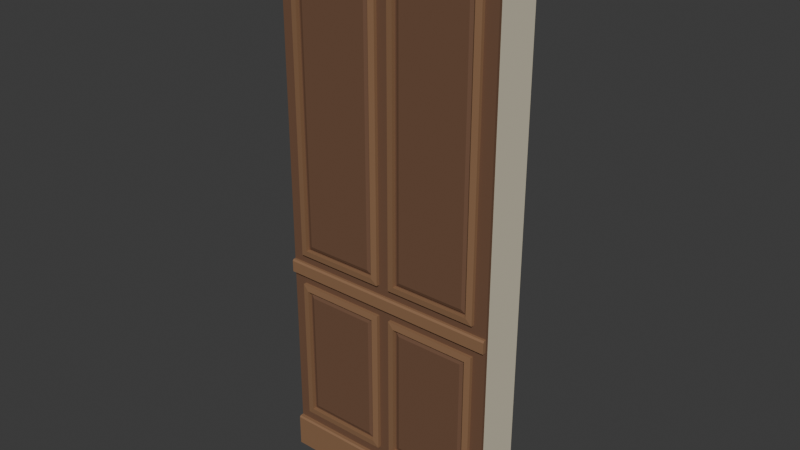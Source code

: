 # Source: rpg-mansion-paneled-wall-bay-01-authoring.blend  (saved by Blender 4.3.34; exported with 4.5.12 LTS)
import bpy
from mathutils import Matrix  # noqa: F401  (used for matrix-valued properties, if any)

bpy.ops.wm.read_factory_settings(use_empty=True)
scene = bpy.context.scene
scene.name = 'Native authoring parts'

# ---- collections
col_collection = bpy.data.collections.new('Collection'); scene.collection.children.link(col_collection)

# ---- materials (node trees are filled in below, after node groups)
mat_original_plaster = bpy.data.materials.new('Original plaster')
mat_original_wood = bpy.data.materials.new('Original wood')
mat_original_wood_trim = bpy.data.materials.new('Original wood trim')

# ---- material node trees
mat_original_plaster.use_nodes = True; mat_original_plaster.node_tree.nodes.clear()
_N = mat_original_plaster.node_tree.nodes; _L = mat_original_plaster.node_tree.links
n0 = _N.new('ShaderNodeBsdfPrincipled'); n0.name = 'Principled BSDF'; n0.location = (10, 300)
n0.inputs[0].default_value = (0.6867, 0.624, 0.4735, 1.0)
n0.inputs[2].default_value = 0.75
n1 = _N.new('ShaderNodeOutputMaterial'); n1.name = 'Material Output'; n1.location = (300, 300)
_L.new(n0.outputs[0], n1.inputs[0])
n1.is_active_output = True
mat_original_wood.use_nodes = True; mat_original_wood.node_tree.nodes.clear()
_N = mat_original_wood.node_tree.nodes; _L = mat_original_wood.node_tree.links
n0 = _N.new('ShaderNodeBsdfPrincipled'); n0.name = 'Principled BSDF'; n0.location = (10, 300)
n0.inputs[0].default_value = (0.162, 0.08022, 0.04374, 1.0)
n0.inputs[2].default_value = 0.75
n1 = _N.new('ShaderNodeOutputMaterial'); n1.name = 'Material Output'; n1.location = (300, 300)
_L.new(n0.outputs[0], n1.inputs[0])
n1.is_active_output = True
mat_original_wood_trim.use_nodes = True; mat_original_wood_trim.node_tree.nodes.clear()
_N = mat_original_wood_trim.node_tree.nodes; _L = mat_original_wood_trim.node_tree.links
n0 = _N.new('ShaderNodeBsdfPrincipled'); n0.name = 'Principled BSDF'; n0.location = (10, 300)
n0.inputs[0].default_value = (0.2664, 0.1413, 0.07036, 1.0)
n0.inputs[2].default_value = 0.75
n1 = _N.new('ShaderNodeOutputMaterial'); n1.name = 'Material Output'; n1.location = (300, 300)
_L.new(n0.outputs[0], n1.inputs[0])
n1.is_active_output = True

# ---- world
world_world = bpy.data.worlds.new('World'); scene.world = world_world
world_world.use_nodes = True; world_world.node_tree.nodes.clear()
_N = world_world.node_tree.nodes; _L = world_world.node_tree.links
n0 = _N.new('ShaderNodeOutputWorld'); n0.name = 'World Output'; n0.location = (300, 300)
n1 = _N.new('ShaderNodeBackground'); n1.name = 'Background'; n1.location = (10, 300)
n1.inputs[0].default_value = (0.05088, 0.05088, 0.05088, 1.0)
_L.new(n1.outputs[0], n0.inputs[0])
n0.is_active_output = True
world_world.color = (0.05088, 0.05088, 0.05088)
world_world.sun_shadow_jitter_overblur = 0.0

# ---- meshes
me_full_height_plaster_structural_wall = bpy.data.meshes.new('Full height plaster structural wall')
me_full_height_plaster_structural_wall.from_pydata([(-0.6, -0.1, 0.0), (0.6, -0.1, 0.0), (0.6, 0.14, 0.0), (-0.6, 0.14, 0.0), (-0.6, -0.1, 3.0), (0.6, -0.1, 3.0), (0.6, 0.14, 3.0), (-0.6, 0.14, 3.0)], [], [(3, 2, 1, 0), (4, 5, 6, 7), (0, 1, 5, 4), (1, 2, 6, 5), (2, 3, 7, 6), (3, 0, 4, 7)])
_uv = me_full_height_plaster_structural_wall.uv_layers.new(name='UVMap')
_uv.uv.foreach_set('vector', [0.000758, 0.7314, 0.3039, 0.7314, 0.3039, 0.7921, 0.000758, 0.7921, 0.3047, 0.7314, 0.6079, 0.7314, 0.6079, 0.7921, 0.3047, 0.7921, 0.000758, 0.3039, 0.000758, 0.000758, 0.7587, 0.000758, 0.7587, 0.3039, 0.000758, 0.6693, 0.000758, 0.6087, 0.7587, 0.6087, 0.7587, 0.6693, 0.000758, 0.6079, 0.000758, 0.3047, 0.7587, 0.3047, 0.7587, 0.6079, 0.000758, 0.7307, 0.000758, 0.67, 0.7587, 0.67, 0.7587, 0.7307])
me_full_height_plaster_structural_wall.materials.append(mat_original_plaster)
me_full_height_plaster_structural_wall.update()
me_continuous_front_timber_backing = bpy.data.meshes.new('Continuous front timber backing')
me_continuous_front_timber_backing.from_pydata([(-0.6, -0.115, 0.0), (0.6, -0.115, 0.0), (0.6, -0.1, 0.0), (-0.6, -0.1, 0.0), (-0.6, -0.115, 3.0), (0.6, -0.115, 3.0), (0.6, -0.1, 3.0), (-0.6, -0.1, 3.0)], [], [(3, 2, 1, 0), (4, 5, 6, 7), (0, 1, 5, 4), (1, 2, 6, 5), (2, 3, 7, 6), (3, 0, 4, 7)])
_uv = me_continuous_front_timber_backing.uv_layers.new(name='UVMap')
_uv.uv.foreach_set('vector', [0.0008497, 0.6925, 0.3407, 0.6925, 0.3407, 0.6967, 0.0008497, 0.6967, 0.3416, 0.6925, 0.6814, 0.6925, 0.6814, 0.6967, 0.3416, 0.6967, 0.0008497, 0.3407, 0.0008497, 0.0008497, 0.8505, 0.0008497, 0.8505, 0.3407, 0.0008497, 0.6865, 0.0008497, 0.6823, 0.8505, 0.6823, 0.8505, 0.6865, 0.0008497, 0.6814, 0.0008497, 0.3416, 0.8505, 0.3416, 0.8505, 0.6814, 0.0008497, 0.6916, 0.0008497, 0.6874, 0.8505, 0.6874, 0.8505, 0.6916])
me_continuous_front_timber_backing.materials.append(mat_original_wood)
me_continuous_front_timber_backing.update()
me_lower_panel_1_continuous_mitred_moulding = bpy.data.meshes.new('lower panel 1 continuous mitred moulding')
me_lower_panel_1_continuous_mitred_moulding.from_pydata([(-0.53, -0.113, 0.24), (-0.035, -0.113, 0.24), (-0.035, -0.113, 1.04), (-0.53, -0.113, 1.04), (-0.53, -0.133, 0.24), (-0.035, -0.133, 0.24), (-0.035, -0.133, 1.04), (-0.53, -0.133, 1.04), (-0.497, -0.137, 0.273), (-0.068, -0.137, 0.273), (-0.068, -0.137, 1.007), (-0.497, -0.137, 1.007), (-0.497, -0.113, 0.273), (-0.068, -0.113, 0.273), (-0.068, -0.113, 1.007), (-0.497, -0.113, 1.007)], [], [(0, 1, 5, 4), (1, 2, 6, 5), (2, 3, 7, 6), (3, 0, 4, 7), (4, 5, 9, 8), (5, 6, 10, 9), (6, 7, 11, 10), (7, 4, 8, 11), (8, 9, 13, 12), (9, 10, 14, 13), (10, 11, 15, 14), (11, 8, 12, 15), (12, 13, 1, 0), (13, 14, 2, 1), (14, 15, 3, 2), (15, 12, 0, 3)])
_uv = me_lower_panel_1_continuous_mitred_moulding.uv_layers.new(name='UVMap')
_uv.uv.foreach_set('vector', [0.003722, 0.5533, 0.6179, 0.5533, 0.6179, 0.5781, 0.003722, 0.5781, 0.003722, 0.4962, 0.9963, 0.4962, 0.9963, 0.521, 0.003722, 0.521, 0.003722, 0.5818, 0.6179, 0.5818, 0.6179, 0.6067, 0.003722, 0.6067, 0.003722, 0.5248, 0.9963, 0.5248, 0.9963, 0.5496, 0.003722, 0.5496, 0.003722, 0.003722, 0.6179, 0.003722, 0.5769, 0.04496, 0.04466, 0.04496, 0.003722, 0.04869, 0.9963, 0.04869, 0.9553, 0.08993, 0.04467, 0.08993, 0.003722, 0.09365, 0.6179, 0.09365, 0.5769, 0.1349, 0.04467, 0.1349, 0.003722, 0.1386, 0.9963, 0.1386, 0.9553, 0.1799, 0.04467, 0.1799, 0.003722, 0.4292, 0.536, 0.4292, 0.536, 0.459, 0.003722, 0.459, 0.003722, 0.3622, 0.9144, 0.3622, 0.9144, 0.392, 0.003722, 0.392, 0.003722, 0.4627, 0.536, 0.4627, 0.536, 0.4925, 0.003722, 0.4925, 0.003722, 0.3957, 0.9144, 0.3957, 0.9144, 0.4255, 0.003722, 0.4255, 0.5769, 0.2245, 0.04467, 0.2245, 0.003722, 0.1836, 0.6179, 0.1836, 0.9553, 0.2692, 0.04467, 0.2692, 0.003722, 0.2282, 0.9963, 0.2282, 0.5769, 0.3139, 0.04466, 0.3139, 0.003722, 0.2729, 0.6179, 0.2729, 0.9553, 0.3585, 0.04467, 0.3585, 0.003722, 0.3176, 0.9963, 0.3176])
me_lower_panel_1_continuous_mitred_moulding.materials.append(mat_original_wood_trim)
me_lower_panel_1_continuous_mitred_moulding.update()
me_lower_panel_1_bevelled_raised_field = bpy.data.meshes.new('lower panel 1 bevelled raised field')
me_lower_panel_1_bevelled_raised_field.from_pydata([(-0.483, -0.112, 0.287), (-0.082, -0.112, 0.287), (-0.082, -0.112, 0.993), (-0.483, -0.112, 0.993), (-0.483, -0.123, 0.287), (-0.082, -0.123, 0.287), (-0.082, -0.123, 0.993), (-0.483, -0.123, 0.993), (-0.466, -0.129, 0.304), (-0.099, -0.129, 0.304), (-0.099, -0.129, 0.976), (-0.466, -0.129, 0.976)], [], [(3, 2, 1, 0), (0, 1, 5, 4), (1, 2, 6, 5), (2, 3, 7, 6), (3, 0, 4, 7), (4, 5, 9, 8), (5, 6, 10, 9), (6, 7, 11, 10), (7, 4, 8, 11), (8, 9, 10, 11)])
_uv = me_lower_panel_1_bevelled_raised_field.uv_layers.new(name='UVMap')
_uv.uv.foreach_set('vector', [0.002945, 0.3966, 0.002945, 0.002945, 0.6959, 0.002945, 0.6959, 0.3966, 0.002945, 0.8521, 0.3966, 0.8521, 0.3966, 0.8629, 0.002945, 0.8629, 0.002945, 0.8246, 0.6959, 0.8246, 0.6959, 0.8354, 0.002945, 0.8354, 0.3995, 0.8521, 0.7931, 0.8521, 0.7931, 0.8629, 0.3995, 0.8629, 0.002945, 0.8383, 0.6959, 0.8383, 0.6959, 0.8491, 0.002945, 0.8491, 0.002945, 0.804, 0.3966, 0.804, 0.3799, 0.8216, 0.01963, 0.8216, 0.002945, 0.7833, 0.6959, 0.7833, 0.6792, 0.801, 0.01963, 0.801, 0.3995, 0.804, 0.7931, 0.804, 0.7764, 0.8216, 0.4162, 0.8216, 0.002945, 0.7627, 0.6959, 0.7627, 0.6792, 0.7804, 0.01963, 0.7804, 0.002945, 0.7597, 0.002945, 0.3995, 0.6626, 0.3995, 0.6626, 0.7597])
me_lower_panel_1_bevelled_raised_field.materials.append(mat_original_wood)
me_lower_panel_1_bevelled_raised_field.update()
me_lower_panel_2_continuous_mitred_moulding = bpy.data.meshes.new('lower panel 2 continuous mitred moulding')
me_lower_panel_2_continuous_mitred_moulding.from_pydata([(0.035, -0.113, 0.24), (0.53, -0.113, 0.24), (0.53, -0.113, 1.04), (0.035, -0.113, 1.04), (0.035, -0.133, 0.24), (0.53, -0.133, 0.24), (0.53, -0.133, 1.04), (0.035, -0.133, 1.04), (0.068, -0.137, 0.273), (0.497, -0.137, 0.273), (0.497, -0.137, 1.007), (0.068, -0.137, 1.007), (0.068, -0.113, 0.273), (0.497, -0.113, 0.273), (0.497, -0.113, 1.007), (0.068, -0.113, 1.007)], [], [(0, 1, 5, 4), (1, 2, 6, 5), (2, 3, 7, 6), (3, 0, 4, 7), (4, 5, 9, 8), (5, 6, 10, 9), (6, 7, 11, 10), (7, 4, 8, 11), (8, 9, 13, 12), (9, 10, 14, 13), (10, 11, 15, 14), (11, 8, 12, 15), (12, 13, 1, 0), (13, 14, 2, 1), (14, 15, 3, 2), (15, 12, 0, 3)])
_uv = me_lower_panel_2_continuous_mitred_moulding.uv_layers.new(name='UVMap')
_uv.uv.foreach_set('vector', [0.003722, 0.5533, 0.6179, 0.5533, 0.6179, 0.5781, 0.003722, 0.5781, 0.003722, 0.4962, 0.9963, 0.4962, 0.9963, 0.521, 0.003722, 0.521, 0.003722, 0.5818, 0.6179, 0.5818, 0.6179, 0.6067, 0.003722, 0.6067, 0.003722, 0.5248, 0.9963, 0.5248, 0.9963, 0.5496, 0.003722, 0.5496, 0.003722, 0.003722, 0.6179, 0.003722, 0.5769, 0.04496, 0.04467, 0.04496, 0.003722, 0.1386, 0.9963, 0.1386, 0.9553, 0.1799, 0.04467, 0.1799, 0.003722, 0.09365, 0.6179, 0.09365, 0.5769, 0.1349, 0.04466, 0.1349, 0.003722, 0.04869, 0.9963, 0.04869, 0.9553, 0.08993, 0.04467, 0.08993, 0.003722, 0.4292, 0.536, 0.4292, 0.536, 0.459, 0.003722, 0.459, 0.003722, 0.3622, 0.9144, 0.3622, 0.9144, 0.392, 0.003722, 0.392, 0.003722, 0.4627, 0.536, 0.4627, 0.536, 0.4925, 0.003722, 0.4925, 0.003722, 0.3957, 0.9144, 0.3957, 0.9144, 0.4255, 0.003722, 0.4255, 0.5769, 0.2245, 0.04466, 0.2245, 0.003722, 0.1836, 0.6179, 0.1836, 0.9553, 0.3585, 0.04467, 0.3585, 0.003722, 0.3176, 0.9963, 0.3176, 0.5769, 0.3139, 0.04467, 0.3139, 0.003722, 0.2729, 0.6179, 0.2729, 0.9553, 0.2692, 0.04467, 0.2692, 0.003722, 0.2282, 0.9963, 0.2282])
me_lower_panel_2_continuous_mitred_moulding.materials.append(mat_original_wood_trim)
me_lower_panel_2_continuous_mitred_moulding.update()
me_lower_panel_2_bevelled_raised_field = bpy.data.meshes.new('lower panel 2 bevelled raised field')
me_lower_panel_2_bevelled_raised_field.from_pydata([(0.082, -0.112, 0.287), (0.483, -0.112, 0.287), (0.483, -0.112, 0.993), (0.082, -0.112, 0.993), (0.082, -0.123, 0.287), (0.483, -0.123, 0.287), (0.483, -0.123, 0.993), (0.082, -0.123, 0.993), (0.099, -0.129, 0.304), (0.466, -0.129, 0.304), (0.466, -0.129, 0.976), (0.099, -0.129, 0.976)], [], [(3, 2, 1, 0), (0, 1, 5, 4), (1, 2, 6, 5), (2, 3, 7, 6), (3, 0, 4, 7), (4, 5, 9, 8), (5, 6, 10, 9), (6, 7, 11, 10), (7, 4, 8, 11), (8, 9, 10, 11)])
_uv = me_lower_panel_2_bevelled_raised_field.uv_layers.new(name='UVMap')
_uv.uv.foreach_set('vector', [0.002945, 0.3966, 0.002945, 0.002945, 0.6959, 0.002945, 0.6959, 0.3966, 0.002945, 0.8521, 0.3966, 0.8521, 0.3966, 0.8629, 0.002945, 0.8629, 0.002945, 0.8246, 0.6959, 0.8246, 0.6959, 0.8354, 0.002945, 0.8354, 0.3995, 0.8521, 0.7931, 0.8521, 0.7931, 0.8629, 0.3995, 0.8629, 0.002945, 0.8383, 0.6959, 0.8383, 0.6959, 0.8491, 0.002945, 0.8491, 0.002945, 0.804, 0.3966, 0.804, 0.3799, 0.8216, 0.01963, 0.8216, 0.002945, 0.7627, 0.6959, 0.7627, 0.6792, 0.7804, 0.01963, 0.7804, 0.3995, 0.804, 0.7931, 0.804, 0.7764, 0.8216, 0.4162, 0.8216, 0.002945, 0.7833, 0.6959, 0.7833, 0.6792, 0.801, 0.01963, 0.801, 0.002945, 0.7597, 0.002945, 0.3995, 0.6626, 0.3995, 0.6626, 0.7597])
me_lower_panel_2_bevelled_raised_field.materials.append(mat_original_wood)
me_lower_panel_2_bevelled_raised_field.update()
me_upper_panel_1_continuous_mitred_moulding = bpy.data.meshes.new('upper panel 1 continuous mitred moulding')
me_upper_panel_1_continuous_mitred_moulding.from_pydata([(-0.53, -0.113, 1.21), (-0.035, -0.113, 1.21), (-0.035, -0.113, 2.77), (-0.53, -0.113, 2.77), (-0.53, -0.133, 1.21), (-0.035, -0.133, 1.21), (-0.035, -0.133, 2.77), (-0.53, -0.133, 2.77), (-0.497, -0.137, 1.243), (-0.068, -0.137, 1.243), (-0.068, -0.137, 2.737), (-0.497, -0.137, 2.737), (-0.497, -0.113, 1.243), (-0.068, -0.113, 1.243), (-0.068, -0.113, 2.737), (-0.497, -0.113, 2.737)], [], [(0, 1, 5, 4), (1, 2, 6, 5), (2, 3, 7, 6), (3, 0, 4, 7), (4, 5, 9, 8), (5, 6, 10, 9), (6, 7, 11, 10), (7, 4, 8, 11), (8, 9, 13, 12), (9, 10, 14, 13), (10, 11, 15, 14), (11, 8, 12, 15), (12, 13, 1, 0), (13, 14, 2, 1), (14, 15, 3, 2), (15, 12, 0, 3)])
_uv = me_upper_panel_1_continuous_mitred_moulding.uv_layers.new(name='UVMap')
_uv.uv.foreach_set('vector', [0.001916, 0.2214, 0.318, 0.2214, 0.318, 0.2342, 0.001916, 0.2342, 0.001916, 0.192, 0.9981, 0.192, 0.9981, 0.2048, 0.001916, 0.2048, 0.3199, 0.2214, 0.636, 0.2214, 0.636, 0.2342, 0.3199, 0.2342, 0.001916, 0.2067, 0.9981, 0.2067, 0.9981, 0.2195, 0.001916, 0.2195, 0.001916, 0.02506, 0.318, 0.02506, 0.2969, 0.04629, 0.02299, 0.04629, 0.001916, 0.001916, 0.9981, 0.001916, 0.977, 0.02314, 0.02299, 0.02314, 0.3199, 0.02506, 0.636, 0.02506, 0.6149, 0.04629, 0.341, 0.04629, 0.001916, 0.0482, 0.9981, 0.0482, 0.977, 0.06943, 0.02299, 0.06943, 0.001916, 0.1748, 0.2759, 0.1748, 0.2759, 0.1901, 0.001916, 0.1901, 0.001916, 0.1403, 0.9559, 0.1403, 0.9559, 0.1556, 0.001916, 0.1556, 0.2778, 0.1748, 0.5517, 0.1748, 0.5517, 0.1901, 0.2778, 0.1901, 0.001916, 0.1576, 0.9559, 0.1576, 0.9559, 0.1729, 0.001916, 0.1729, 0.2969, 0.1154, 0.02299, 0.1154, 0.001916, 0.09433, 0.318, 0.09433, 0.977, 0.09242, 0.02299, 0.09242, 0.001916, 0.07134, 0.9981, 0.07134, 0.6149, 0.1154, 0.341, 0.1154, 0.3199, 0.09433, 0.636, 0.09433, 0.977, 0.1384, 0.02299, 0.1384, 0.001916, 0.1173, 0.9981, 0.1173])
me_upper_panel_1_continuous_mitred_moulding.materials.append(mat_original_wood_trim)
me_upper_panel_1_continuous_mitred_moulding.update()
me_upper_panel_1_bevelled_raised_field = bpy.data.meshes.new('upper panel 1 bevelled raised field')
me_upper_panel_1_bevelled_raised_field.from_pydata([(-0.483, -0.112, 1.257), (-0.082, -0.112, 1.257), (-0.082, -0.112, 2.723), (-0.483, -0.112, 2.723), (-0.483, -0.123, 1.257), (-0.082, -0.123, 1.257), (-0.082, -0.123, 2.723), (-0.483, -0.123, 2.723), (-0.466, -0.129, 1.274), (-0.099, -0.129, 1.274), (-0.099, -0.129, 2.706), (-0.466, -0.129, 2.706)], [], [(3, 2, 1, 0), (0, 1, 5, 4), (1, 2, 6, 5), (2, 3, 7, 6), (3, 0, 4, 7), (4, 5, 9, 8), (5, 6, 10, 9), (6, 7, 11, 10), (7, 4, 8, 11), (8, 9, 10, 11)])
_uv = me_upper_panel_1_bevelled_raised_field.uv_layers.new(name='UVMap')
_uv.uv.foreach_set('vector', [0.002038, 0.2745, 0.002038, 0.002038, 0.998, 0.002038, 0.998, 0.2745, 0.002038, 0.604, 0.2745, 0.604, 0.2745, 0.6115, 0.002038, 0.6115, 0.002038, 0.585, 0.998, 0.585, 0.998, 0.5925, 0.002038, 0.5925, 0.2765, 0.604, 0.5489, 0.604, 0.5489, 0.6115, 0.2765, 0.6115, 0.002038, 0.5945, 0.998, 0.5945, 0.998, 0.602, 0.002038, 0.602, 0.002038, 0.5279, 0.2745, 0.5279, 0.2629, 0.5401, 0.01359, 0.5401, 0.002038, 0.5564, 0.998, 0.5564, 0.9864, 0.5687, 0.01359, 0.5687, 0.002038, 0.5707, 0.2745, 0.5707, 0.2629, 0.583, 0.01359, 0.583, 0.002038, 0.5421, 0.998, 0.5421, 0.9864, 0.5544, 0.01359, 0.5544, 0.002038, 0.5258, 0.002038, 0.2765, 0.9749, 0.2765, 0.9749, 0.5258])
me_upper_panel_1_bevelled_raised_field.materials.append(mat_original_wood)
me_upper_panel_1_bevelled_raised_field.update()
me_upper_panel_2_continuous_mitred_moulding = bpy.data.meshes.new('upper panel 2 continuous mitred moulding')
me_upper_panel_2_continuous_mitred_moulding.from_pydata([(0.035, -0.113, 1.21), (0.53, -0.113, 1.21), (0.53, -0.113, 2.77), (0.035, -0.113, 2.77), (0.035, -0.133, 1.21), (0.53, -0.133, 1.21), (0.53, -0.133, 2.77), (0.035, -0.133, 2.77), (0.068, -0.137, 1.243), (0.497, -0.137, 1.243), (0.497, -0.137, 2.737), (0.068, -0.137, 2.737), (0.068, -0.113, 1.243), (0.497, -0.113, 1.243), (0.497, -0.113, 2.737), (0.068, -0.113, 2.737)], [], [(0, 1, 5, 4), (1, 2, 6, 5), (2, 3, 7, 6), (3, 0, 4, 7), (4, 5, 9, 8), (5, 6, 10, 9), (6, 7, 11, 10), (7, 4, 8, 11), (8, 9, 13, 12), (9, 10, 14, 13), (10, 11, 15, 14), (11, 8, 12, 15), (12, 13, 1, 0), (13, 14, 2, 1), (14, 15, 3, 2), (15, 12, 0, 3)])
_uv = me_upper_panel_2_continuous_mitred_moulding.uv_layers.new(name='UVMap')
_uv.uv.foreach_set('vector', [0.001916, 0.2214, 0.318, 0.2214, 0.318, 0.2342, 0.001916, 0.2342, 0.001916, 0.192, 0.9981, 0.192, 0.9981, 0.2048, 0.001916, 0.2048, 0.3199, 0.2214, 0.636, 0.2214, 0.636, 0.2342, 0.3199, 0.2342, 0.001916, 0.2067, 0.9981, 0.2067, 0.9981, 0.2195, 0.001916, 0.2195, 0.001916, 0.02506, 0.318, 0.02506, 0.2969, 0.04629, 0.02299, 0.04629, 0.001916, 0.0482, 0.9981, 0.0482, 0.977, 0.06943, 0.02299, 0.06943, 0.3199, 0.02506, 0.636, 0.02506, 0.6149, 0.04629, 0.341, 0.04629, 0.001916, 0.001916, 0.9981, 0.001916, 0.977, 0.02314, 0.02299, 0.02314, 0.001916, 0.1748, 0.2759, 0.1748, 0.2759, 0.1901, 0.001916, 0.1901, 0.001916, 0.1403, 0.9559, 0.1403, 0.9559, 0.1556, 0.001916, 0.1556, 0.2778, 0.1748, 0.5517, 0.1748, 0.5517, 0.1901, 0.2778, 0.1901, 0.001916, 0.1576, 0.9559, 0.1576, 0.9559, 0.1729, 0.001916, 0.1729, 0.6149, 0.1154, 0.341, 0.1154, 0.3199, 0.09433, 0.636, 0.09433, 0.977, 0.1384, 0.02299, 0.1384, 0.001916, 0.1173, 0.9981, 0.1173, 0.2969, 0.1154, 0.02299, 0.1154, 0.001916, 0.09433, 0.318, 0.09433, 0.977, 0.09242, 0.02299, 0.09242, 0.001916, 0.07134, 0.9981, 0.07134])
me_upper_panel_2_continuous_mitred_moulding.materials.append(mat_original_wood_trim)
me_upper_panel_2_continuous_mitred_moulding.update()
me_upper_panel_2_bevelled_raised_field = bpy.data.meshes.new('upper panel 2 bevelled raised field')
me_upper_panel_2_bevelled_raised_field.from_pydata([(0.082, -0.112, 1.257), (0.483, -0.112, 1.257), (0.483, -0.112, 2.723), (0.082, -0.112, 2.723), (0.082, -0.123, 1.257), (0.483, -0.123, 1.257), (0.483, -0.123, 2.723), (0.082, -0.123, 2.723), (0.099, -0.129, 1.274), (0.466, -0.129, 1.274), (0.466, -0.129, 2.706), (0.099, -0.129, 2.706)], [], [(3, 2, 1, 0), (0, 1, 5, 4), (1, 2, 6, 5), (2, 3, 7, 6), (3, 0, 4, 7), (4, 5, 9, 8), (5, 6, 10, 9), (6, 7, 11, 10), (7, 4, 8, 11), (8, 9, 10, 11)])
_uv = me_upper_panel_2_bevelled_raised_field.uv_layers.new(name='UVMap')
_uv.uv.foreach_set('vector', [0.002038, 0.2745, 0.002038, 0.002038, 0.998, 0.002038, 0.998, 0.2745, 0.002038, 0.604, 0.2745, 0.604, 0.2745, 0.6115, 0.002038, 0.6115, 0.002038, 0.585, 0.998, 0.585, 0.998, 0.5925, 0.002038, 0.5925, 0.2765, 0.604, 0.5489, 0.604, 0.5489, 0.6115, 0.2765, 0.6115, 0.002038, 0.5945, 0.998, 0.5945, 0.998, 0.602, 0.002038, 0.602, 0.002038, 0.5279, 0.2745, 0.5279, 0.2629, 0.5401, 0.01359, 0.5401, 0.002038, 0.5421, 0.998, 0.5421, 0.9864, 0.5544, 0.01359, 0.5544, 0.002038, 0.5707, 0.2745, 0.5707, 0.2629, 0.583, 0.01359, 0.583, 0.002038, 0.5564, 0.998, 0.5564, 0.9864, 0.5687, 0.01359, 0.5687, 0.002038, 0.5258, 0.002038, 0.2765, 0.9749, 0.2765, 0.9749, 0.5258])
me_upper_panel_2_bevelled_raised_field.materials.append(mat_original_wood)
me_upper_panel_2_bevelled_raised_field.update()
me_continuous_timber_skirting = bpy.data.meshes.new('Continuous timber skirting')
me_continuous_timber_skirting.from_pydata([(-0.6, -0.115, 0.0), (-0.6, -0.14, 0.0), (-0.6, -0.14, 0.171), (-0.6, -0.133, 0.18), (-0.6, -0.115, 0.18), (0.6, -0.115, 0.0), (0.6, -0.14, 0.0), (0.6, -0.14, 0.171), (0.6, -0.133, 0.18), (0.6, -0.115, 0.18)], [], [(4, 0, 1, 2, 3), (5, 9, 8, 7, 6), (0, 5, 6, 1), (1, 6, 7, 2), (2, 7, 8, 3), (3, 8, 9, 4), (4, 9, 5, 0)])
_uv = me_continuous_timber_skirting.uv_layers.new(name='UVMap')
_uv.uv.foreach_set('vector', [0.002488, 0.3217, 0.1517, 0.3217, 0.1517, 0.3425, 0.00995, 0.3425, 0.002488, 0.3367, 0.1542, 0.3217, 0.3035, 0.3217, 0.3035, 0.3367, 0.296, 0.3425, 0.1542, 0.3425, 0.002488, 0.2985, 0.9975, 0.2985, 0.9975, 0.3192, 0.002488, 0.3192, 0.002488, 0.1542, 0.9975, 0.1542, 0.9975, 0.296, 0.002488, 0.296, 0.002488, 0.3624, 0.9975, 0.3624, 0.9975, 0.3718, 0.002488, 0.3718, 0.002488, 0.3449, 0.9975, 0.3449, 0.9975, 0.3599, 0.002488, 0.3599, 0.002488, 0.002488, 0.9975, 0.002488, 0.9975, 0.1517, 0.002488, 0.1517])
me_continuous_timber_skirting.materials.append(mat_original_wood_trim)
me_continuous_timber_skirting.update()
me_continuous_timber_dado_rail = bpy.data.meshes.new('Continuous timber dado rail')
me_continuous_timber_dado_rail.from_pydata([(-0.6, -0.115, 1.09), (-0.6, -0.135, 1.09), (-0.6, -0.135, 1.151), (-0.6, -0.128, 1.16), (-0.6, -0.115, 1.16), (0.6, -0.115, 1.09), (0.6, -0.135, 1.09), (0.6, -0.135, 1.151), (0.6, -0.128, 1.16), (0.6, -0.115, 1.16)], [], [(4, 0, 1, 2, 3), (5, 9, 8, 7, 6), (0, 5, 6, 1), (1, 6, 7, 2), (2, 7, 8, 3), (3, 8, 9, 4), (4, 9, 5, 0)])
_uv = me_continuous_timber_dado_rail.uv_layers.new(name='UVMap')
_uv.uv.foreach_set('vector', [0.002488, 0.1352, 0.06053, 0.1352, 0.06053, 0.1517, 0.00995, 0.1517, 0.002488, 0.1459, 0.06302, 0.1352, 0.1211, 0.1352, 0.1211, 0.1459, 0.1136, 0.1517, 0.06302, 0.1517, 0.002488, 0.1161, 0.9975, 0.1161, 0.9975, 0.1327, 0.002488, 0.1327, 0.002488, 0.06302, 0.9975, 0.06302, 0.9975, 0.1136, 0.002488, 0.1136, 0.002488, 0.1675, 0.9975, 0.1675, 0.9975, 0.1769, 0.002488, 0.1769, 0.002488, 0.1542, 0.9975, 0.1542, 0.9975, 0.165, 0.002488, 0.165, 0.002488, 0.002488, 0.9975, 0.002488, 0.9975, 0.06053, 0.002488, 0.06053])
me_continuous_timber_dado_rail.materials.append(mat_original_wood_trim)
me_continuous_timber_dado_rail.update()
me_continuous_timber_upper_rail = bpy.data.meshes.new('Continuous timber upper rail')
me_continuous_timber_upper_rail.from_pydata([(-0.6, -0.115, 2.86), (-0.6, -0.13, 2.86), (-0.6, -0.13, 2.991), (-0.6, -0.123, 3.0), (-0.6, -0.115, 3.0), (0.6, -0.115, 2.86), (0.6, -0.13, 2.86), (0.6, -0.13, 2.991), (0.6, -0.123, 3.0), (0.6, -0.115, 3.0)], [], [(4, 0, 1, 2, 3), (5, 9, 8, 7, 6), (0, 5, 6, 1), (1, 6, 7, 2), (2, 7, 8, 3), (3, 8, 9, 4), (4, 9, 5, 0)])
_uv = me_continuous_timber_upper_rail.uv_layers.new(name='UVMap')
_uv.uv.foreach_set('vector', [0.002488, 0.2471, 0.1186, 0.2471, 0.1186, 0.2595, 0.00995, 0.2595, 0.002488, 0.2537, 0.1211, 0.2471, 0.2371, 0.2471, 0.2371, 0.2537, 0.2297, 0.2595, 0.1211, 0.2595, 0.002488, 0.2322, 0.9975, 0.2322, 0.9975, 0.2446, 0.002488, 0.2446, 0.002488, 0.1211, 0.9975, 0.1211, 0.9975, 0.2297, 0.002488, 0.2297, 0.002488, 0.262, 0.9975, 0.262, 0.9975, 0.2715, 0.002488, 0.2715, 0.002488, 0.274, 0.9975, 0.274, 0.9975, 0.2806, 0.002488, 0.2806, 0.002488, 0.002488, 0.9975, 0.002488, 0.9975, 0.1186, 0.002488, 0.1186])
me_continuous_timber_upper_rail.materials.append(mat_original_wood_trim)
me_continuous_timber_upper_rail.update()

# ---- objects
ob_full_height_plaster_structural_wall = bpy.data.objects.new('Full height plaster structural wall', me_full_height_plaster_structural_wall)
ob_continuous_front_timber_backing = bpy.data.objects.new('Continuous front timber backing', me_continuous_front_timber_backing)
ob_lower_panel_1_continuous_mitred_moulding = bpy.data.objects.new('lower panel 1 continuous mitred moulding', me_lower_panel_1_continuous_mitred_moulding)
ob_lower_panel_1_bevelled_raised_field = bpy.data.objects.new('lower panel 1 bevelled raised field', me_lower_panel_1_bevelled_raised_field)
ob_lower_panel_2_continuous_mitred_moulding = bpy.data.objects.new('lower panel 2 continuous mitred moulding', me_lower_panel_2_continuous_mitred_moulding)
ob_lower_panel_2_bevelled_raised_field = bpy.data.objects.new('lower panel 2 bevelled raised field', me_lower_panel_2_bevelled_raised_field)
ob_upper_panel_1_continuous_mitred_moulding = bpy.data.objects.new('upper panel 1 continuous mitred moulding', me_upper_panel_1_continuous_mitred_moulding)
ob_upper_panel_1_bevelled_raised_field = bpy.data.objects.new('upper panel 1 bevelled raised field', me_upper_panel_1_bevelled_raised_field)
ob_upper_panel_2_continuous_mitred_moulding = bpy.data.objects.new('upper panel 2 continuous mitred moulding', me_upper_panel_2_continuous_mitred_moulding)
ob_upper_panel_2_bevelled_raised_field = bpy.data.objects.new('upper panel 2 bevelled raised field', me_upper_panel_2_bevelled_raised_field)
ob_continuous_timber_skirting = bpy.data.objects.new('Continuous timber skirting', me_continuous_timber_skirting)
ob_continuous_timber_dado_rail = bpy.data.objects.new('Continuous timber dado rail', me_continuous_timber_dado_rail)
ob_continuous_timber_upper_rail = bpy.data.objects.new('Continuous timber upper rail', me_continuous_timber_upper_rail)

# ---- transforms, parenting, visibility, modifiers, constraints
ob_full_height_plaster_structural_wall.location = (0.0, 0.0, 0.0)
ob_continuous_front_timber_backing.location = (0.0, 0.0, 0.0)
ob_lower_panel_1_continuous_mitred_moulding.location = (0.0, 0.0, 0.0)
ob_lower_panel_1_bevelled_raised_field.location = (0.0, 0.0, 0.0)
ob_lower_panel_2_continuous_mitred_moulding.location = (0.0, 0.0, 0.0)
ob_lower_panel_2_bevelled_raised_field.location = (0.0, 0.0, 0.0)
ob_upper_panel_1_continuous_mitred_moulding.location = (0.0, 0.0, 0.0)
ob_upper_panel_1_bevelled_raised_field.location = (0.0, 0.0, 0.0)
ob_upper_panel_2_continuous_mitred_moulding.location = (0.0, 0.0, 0.0)
ob_upper_panel_2_bevelled_raised_field.location = (0.0, 0.0, 0.0)
ob_continuous_timber_skirting.location = (0.0, 0.0, 0.0)
ob_continuous_timber_dado_rail.location = (0.0, 0.0, 0.0)
ob_continuous_timber_upper_rail.location = (0.0, 0.0, 0.0)

# ---- collection membership
col_collection.objects.link(ob_full_height_plaster_structural_wall)
col_collection.objects.link(ob_continuous_front_timber_backing)
col_collection.objects.link(ob_lower_panel_1_continuous_mitred_moulding)
col_collection.objects.link(ob_lower_panel_1_bevelled_raised_field)
col_collection.objects.link(ob_lower_panel_2_continuous_mitred_moulding)
col_collection.objects.link(ob_lower_panel_2_bevelled_raised_field)
col_collection.objects.link(ob_upper_panel_1_continuous_mitred_moulding)
col_collection.objects.link(ob_upper_panel_1_bevelled_raised_field)
col_collection.objects.link(ob_upper_panel_2_continuous_mitred_moulding)
col_collection.objects.link(ob_upper_panel_2_bevelled_raised_field)
col_collection.objects.link(ob_continuous_timber_skirting)
col_collection.objects.link(ob_continuous_timber_dado_rail)
col_collection.objects.link(ob_continuous_timber_upper_rail)

# ---- scene / render settings (as saved in the file)
scene.frame_start = 1; scene.frame_end = 250; scene.frame_set(1)
scene.render.engine = 'BLENDER_EEVEE_NEXT'
bpy.context.view_layer.update()

# ---- added for rendering (the .blend has no active camera and no usable light): camera, sun
cam_auto = bpy.data.cameras.new('AutoCamera')
cam_auto.lens = 50.0
cam_auto.sensor_width = 36.0
cam_auto.clip_end = 1000.0
ob_auto_camera = bpy.data.objects.new('AutoCamera', cam_auto)
scene.collection.objects.link(ob_auto_camera)
ob_auto_camera.location = (3.0007, -3.60084, 3.90056)
ob_auto_camera.rotation_euler = (1.09748, -7.21219e-08, 0.694738)
scene.camera = ob_auto_camera
light_auto_sun = bpy.data.lights.new('AutoSun', 'SUN')
light_auto_sun.energy = 3.0
light_auto_sun.angle = 0.0523599
ob_auto_sun = bpy.data.objects.new('AutoSun', light_auto_sun)
scene.collection.objects.link(ob_auto_sun)
ob_auto_sun.rotation_euler = (0.872665, 0.174533, 0.523599)
bpy.context.view_layer.update()
